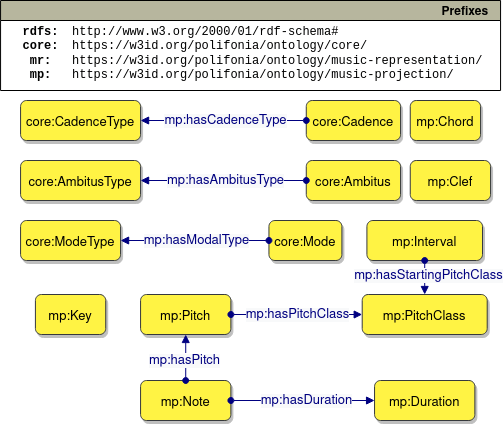

The diagram above was exported from draw.io. Its source (the exported page's mxGraphModel, read from the mxfile embedded in the PNG):
<mxGraphModel dx="1769" dy="478" grid="1" gridSize="10" guides="1" tooltips="1" connect="1" arrows="1" fold="1" page="1" pageScale="1" pageWidth="850" pageHeight="1100" math="0" shadow="0">
  <root>
    <mxCell id="0" />
    <mxCell id="1" parent="0" />
    <mxCell id="2" value="mp:Note" style="graphMlID=n4;shape=rect;rounded=1;arcsize=30;fillColor=#FFF344;strokeColor=#36393d;strokeWidth=1.0;fontFamily=Helvetica;fontSize=13;shadow=1;" vertex="1" parent="1">
      <mxGeometry x="-15.929999999999993" y="530" width="90.31" height="40" as="geometry" />
    </mxCell>
    <mxCell id="3" value="Prefixes" style="graphMlID=n0;shape=swimlane;startSize=20;fillColor=#b7b69e;strokeColor=#000000;strokeWidth=1.0;align=right;spacingRight=10;fontStyle=1;fontFamily=Helvetica;" vertex="1" parent="1">
      <mxGeometry x="-155.93" y="150" width="500" height="90" as="geometry">
        <mxRectangle x="-510" y="20" width="100" height="30" as="alternateBounds" />
      </mxGeometry>
    </mxCell>
    <mxCell id="4" value="&lt;div&gt;&lt;font style=&quot;font-weight: bold;&quot;&gt;rdfs:&lt;/font&gt;&lt;/div&gt;&lt;div&gt;&lt;font style=&quot;font-weight: bold;&quot;&gt;core:&lt;br&gt;&lt;/font&gt;&lt;/div&gt;&lt;b&gt;&lt;font&gt;mr:&lt;/font&gt;&lt;/b&gt;&lt;br&gt;&lt;b&gt;&lt;font&gt;mp:&lt;/font&gt;&lt;/b&gt;" style="text;html=1;align=center;verticalAlign=middle;resizable=0;points=[];autosize=1;fontFamily=Courier New;" vertex="1" parent="3">
      <mxGeometry x="9.996452437349733" y="17.99953721049043" width="60" height="70" as="geometry" />
    </mxCell>
    <mxCell id="5" value="&lt;div&gt;&lt;font&gt;http://www.w3.org/2000/01/rdf-schema#&lt;/font&gt;&lt;span style=&quot;background-color: initial;&quot;&gt;&lt;br&gt;&lt;/span&gt;&lt;/div&gt;&lt;div&gt;&lt;font&gt;https://w3id.org/polifonia/ontology/core/&lt;/font&gt;&lt;/div&gt;&lt;div&gt;&lt;/div&gt;&lt;font&gt;https://w3id.org/polifonia/ontology/music-representation/&lt;br&gt;&lt;/font&gt;&lt;font&gt;https://w3id.org/polifonia/ontology/music-projection/&lt;/font&gt;" style="text;html=1;align=left;verticalAlign=middle;resizable=0;points=[];autosize=1;fontFamily=Courier New;" vertex="1" parent="3">
      <mxGeometry x="69.99645243734975" y="17.99953721049043" width="430" height="70" as="geometry" />
    </mxCell>
    <mxCell id="6" value="mp:Interval" style="graphMlID=n4;shape=rect;rounded=1;arcsize=30;fillColor=#FFF344;strokeColor=#36393d;strokeWidth=1.0;fontFamily=Helvetica;fontSize=13;shadow=1;" vertex="1" parent="1">
      <mxGeometry x="210.41000000000003" y="370" width="115.6" height="40" as="geometry" />
    </mxCell>
    <mxCell id="7" value="mp:PitchClass" style="graphMlID=n4;shape=rect;rounded=1;arcsize=30;fillColor=#FFF344;strokeColor=#36393d;strokeWidth=1.0;fontFamily=Helvetica;fontSize=13;shadow=1;" vertex="1" parent="1">
      <mxGeometry x="205.70999999999998" y="444" width="125" height="40" as="geometry" />
    </mxCell>
    <mxCell id="8" value="mp:Pitch" style="graphMlID=n4;shape=rect;rounded=1;arcsize=30;fillColor=#FFF344;strokeColor=#36393d;strokeWidth=1.0;fontFamily=Helvetica;fontSize=13;shadow=1;" vertex="1" parent="1">
      <mxGeometry x="-15.929999999999993" y="444" width="90.31" height="40" as="geometry" />
    </mxCell>
    <mxCell id="9" value="" style="graphMlID=e0;rounded=0;endArrow=block;strokeColor=#000080;strokeWidth=1.0;startArrow=oval;startFill=1;endFill=1;edgeStyle=orthogonalEdgeStyle;fontFamily=Helvetica;" edge="1" source="8" target="7" parent="1">
      <mxGeometry relative="1" as="geometry">
        <mxPoint x="-202.64" y="414" as="sourcePoint" />
        <mxPoint x="-202.64" y="464" as="targetPoint" />
        <Array as="points">
          <mxPoint x="60.36" y="464" />
          <mxPoint x="60.36" y="464" />
        </Array>
      </mxGeometry>
    </mxCell>
    <mxCell id="10" value="&lt;span style=&quot;color: rgb(0, 0, 128); font-size: 13px; background-color: rgb(248, 249, 250);&quot;&gt;mp:hasPitchClass&lt;/span&gt;" style="text;html=1;align=center;verticalAlign=middle;resizable=0;points=[];labelBackgroundColor=#ffffff;fontSize=13;fontFamily=Helvetica;" connectable="0" vertex="1" parent="9">
      <mxGeometry x="-0.0174" y="2" relative="1" as="geometry">
        <mxPoint x="2" y="2" as="offset" />
      </mxGeometry>
    </mxCell>
    <mxCell id="11" value="" style="graphMlID=e0;rounded=0;endArrow=block;strokeColor=#000080;strokeWidth=1.0;startArrow=oval;startFill=1;endFill=1;edgeStyle=orthogonalEdgeStyle;fontFamily=Helvetica;" edge="1" source="2" target="8" parent="1">
      <mxGeometry relative="1" as="geometry">
        <mxPoint x="13.36" y="464" as="sourcePoint" />
        <mxPoint x="12.36" y="384" as="targetPoint" />
        <Array as="points">
          <mxPoint x="0.3599999999999999" y="534" />
          <mxPoint x="0.3599999999999999" y="534" />
        </Array>
      </mxGeometry>
    </mxCell>
    <mxCell id="12" value="&lt;span style=&quot;color: rgb(0, 0, 128); font-size: 13px; background-color: rgb(248, 249, 250);&quot;&gt;mp:hasPitch&lt;/span&gt;" style="text;html=1;align=center;verticalAlign=middle;resizable=0;points=[];labelBackgroundColor=#ffffff;fontSize=13;fontFamily=Helvetica;" connectable="0" vertex="1" parent="11">
      <mxGeometry x="-0.0174" y="2" relative="1" as="geometry">
        <mxPoint y="2" as="offset" />
      </mxGeometry>
    </mxCell>
    <mxCell id="13" value="mp:Duration" style="graphMlID=n4;shape=rect;rounded=1;arcsize=30;fillColor=#FFF344;strokeColor=#36393d;strokeWidth=1.0;fontFamily=Helvetica;fontSize=13;shadow=1;" vertex="1" parent="1">
      <mxGeometry x="218.06" y="530" width="100.31" height="40" as="geometry" />
    </mxCell>
    <mxCell id="14" value="" style="graphMlID=e0;rounded=0;endArrow=block;strokeColor=#000080;strokeWidth=1.0;startArrow=oval;startFill=1;endFill=1;edgeStyle=orthogonalEdgeStyle;fontFamily=Helvetica;" edge="1" source="2" target="13" parent="1">
      <mxGeometry relative="1" as="geometry">
        <mxPoint x="12.36" y="574" as="sourcePoint" />
        <mxPoint x="13.36" y="504" as="targetPoint" />
        <Array as="points" />
      </mxGeometry>
    </mxCell>
    <mxCell id="15" value="&lt;span style=&quot;color: rgb(0, 0, 128); font-size: 13px; background-color: rgb(248, 249, 250);&quot;&gt;mp:hasDuration&lt;/span&gt;" style="text;html=1;align=center;verticalAlign=middle;resizable=0;points=[];labelBackgroundColor=#ffffff;fontSize=13;fontFamily=Helvetica;" connectable="0" vertex="1" parent="14">
      <mxGeometry x="-0.0174" y="2" relative="1" as="geometry">
        <mxPoint x="5" y="2" as="offset" />
      </mxGeometry>
    </mxCell>
    <mxCell id="16" value="mp:Clef" style="graphMlID=n4;shape=rect;rounded=1;arcsize=30;fillColor=#FFF344;strokeColor=#36393d;strokeWidth=1.0;fontFamily=Helvetica;fontSize=13;shadow=1;" vertex="1" parent="1">
      <mxGeometry x="253.76000000000005" y="310" width="80.31" height="40" as="geometry" />
    </mxCell>
    <mxCell id="17" value="core:Mode" style="graphMlID=n4;shape=rect;rounded=1;arcsize=30;fillColor=#FFF344;strokeColor=#36393d;strokeWidth=1.0;fontFamily=Helvetica;fontSize=13;shadow=1;" vertex="1" parent="1">
      <mxGeometry x="112.43999999999997" y="370" width="72.96" height="40" as="geometry" />
    </mxCell>
    <mxCell id="18" value="core:ModeType" style="graphMlID=n4;shape=rect;rounded=1;arcsize=30;fillColor=#FFF344;strokeColor=#36393d;strokeWidth=1.0;fontFamily=Helvetica;fontSize=13;shadow=1;" vertex="1" parent="1">
      <mxGeometry x="-135.93000000000004" y="370" width="100" height="40" as="geometry" />
    </mxCell>
    <mxCell id="19" value="" style="graphMlID=e0;rounded=0;endArrow=block;strokeColor=#000080;strokeWidth=1.0;startArrow=oval;startFill=1;endFill=1;edgeStyle=orthogonalEdgeStyle;fontFamily=Helvetica;" edge="1" source="17" target="18" parent="1">
      <mxGeometry relative="1" as="geometry">
        <mxPoint x="46.069999999999965" y="378" as="sourcePoint" />
        <mxPoint x="46.069999999999965" y="428" as="targetPoint" />
        <Array as="points" />
      </mxGeometry>
    </mxCell>
    <mxCell id="20" value="&lt;span style=&quot;color: rgb(0, 0, 128); font-size: 13px; background-color: rgb(248, 249, 250);&quot;&gt;mp:hasModalType&lt;/span&gt;" style="text;html=1;align=center;verticalAlign=middle;resizable=0;points=[];labelBackgroundColor=#ffffff;fontSize=13;fontFamily=Helvetica;" connectable="0" vertex="1" parent="19">
      <mxGeometry x="-0.0174" y="2" relative="1" as="geometry">
        <mxPoint y="-2" as="offset" />
      </mxGeometry>
    </mxCell>
    <mxCell id="21" value="core:Cadence" style="graphMlID=n4;shape=rect;rounded=1;arcsize=30;fillColor=#FFF344;strokeColor=#36393d;strokeWidth=1.0;fontFamily=Helvetica;fontSize=13;shadow=1;" vertex="1" parent="1">
      <mxGeometry x="149.77999999999997" y="250" width="94.29" height="40" as="geometry" />
    </mxCell>
    <mxCell id="22" value="core:CadenceType" style="graphMlID=n4;shape=rect;rounded=1;arcsize=30;fillColor=#FFF344;strokeColor=#36393d;strokeWidth=1.0;fontFamily=Helvetica;fontSize=13;shadow=1;" vertex="1" parent="1">
      <mxGeometry x="-135.93" y="250" width="120" height="40" as="geometry" />
    </mxCell>
    <mxCell id="23" value="" style="graphMlID=e0;rounded=0;endArrow=block;strokeColor=#000080;strokeWidth=1.0;startArrow=oval;startFill=1;endFill=1;edgeStyle=orthogonalEdgeStyle;fontFamily=Helvetica;" edge="1" source="21" target="22" parent="1">
      <mxGeometry relative="1" as="geometry">
        <mxPoint x="66.07" y="258" as="sourcePoint" />
        <mxPoint x="66.07" y="308" as="targetPoint" />
        <Array as="points" />
      </mxGeometry>
    </mxCell>
    <mxCell id="24" value="&lt;span style=&quot;color: rgb(0, 0, 128); font-size: 13px; background-color: rgb(248, 249, 250);&quot;&gt;mp:hasCadenceType&lt;/span&gt;" style="text;html=1;align=center;verticalAlign=middle;resizable=0;points=[];labelBackgroundColor=#ffffff;fontSize=13;fontFamily=Helvetica;" connectable="0" vertex="1" parent="23">
      <mxGeometry x="-0.0174" y="2" relative="1" as="geometry">
        <mxPoint y="-2" as="offset" />
      </mxGeometry>
    </mxCell>
    <mxCell id="25" value="core:Ambitus" style="graphMlID=n4;shape=rect;rounded=1;arcsize=30;fillColor=#FFF344;strokeColor=#36393d;strokeWidth=1.0;fontFamily=Helvetica;fontSize=13;shadow=1;" vertex="1" parent="1">
      <mxGeometry x="149.77999999999997" y="310" width="94.29" height="40" as="geometry" />
    </mxCell>
    <mxCell id="26" value="core:AmbitusType" style="graphMlID=n4;shape=rect;rounded=1;arcsize=30;fillColor=#FFF344;strokeColor=#36393d;strokeWidth=1.0;fontFamily=Helvetica;fontSize=13;shadow=1;" vertex="1" parent="1">
      <mxGeometry x="-135.93000000000004" y="310" width="120" height="40" as="geometry" />
    </mxCell>
    <mxCell id="27" value="" style="graphMlID=e0;rounded=0;endArrow=block;strokeColor=#000080;strokeWidth=1.0;startArrow=oval;startFill=1;endFill=1;edgeStyle=orthogonalEdgeStyle;fontFamily=Helvetica;" edge="1" source="25" target="26" parent="1">
      <mxGeometry relative="1" as="geometry">
        <mxPoint x="66.07" y="318" as="sourcePoint" />
        <mxPoint x="66.07" y="368" as="targetPoint" />
        <Array as="points" />
      </mxGeometry>
    </mxCell>
    <mxCell id="28" value="&lt;span style=&quot;color: rgb(0, 0, 128); font-size: 13px; background-color: rgb(248, 249, 250);&quot;&gt;mp:hasAmbitusType&lt;/span&gt;" style="text;html=1;align=center;verticalAlign=middle;resizable=0;points=[];labelBackgroundColor=#ffffff;fontSize=13;fontFamily=Helvetica;" connectable="0" vertex="1" parent="27">
      <mxGeometry x="-0.0174" y="2" relative="1" as="geometry">
        <mxPoint y="-2" as="offset" />
      </mxGeometry>
    </mxCell>
    <mxCell id="29" value="mp:Key" style="graphMlID=n4;shape=rect;rounded=1;arcsize=30;fillColor=#FFF344;strokeColor=#36393d;strokeWidth=1.0;fontFamily=Helvetica;fontSize=13;shadow=1;" vertex="1" parent="1">
      <mxGeometry x="-121.08999999999995" y="444" width="70.31" height="40" as="geometry" />
    </mxCell>
    <mxCell id="30" value="" style="graphMlID=e0;rounded=0;endArrow=block;strokeColor=#000080;strokeWidth=1.0;startArrow=oval;startFill=1;endFill=1;edgeStyle=orthogonalEdgeStyle;fontFamily=Helvetica;" edge="1" source="6" target="7" parent="1">
      <mxGeometry relative="1" as="geometry">
        <mxPoint x="10" y="480" as="sourcePoint" />
        <mxPoint x="10" y="430" as="targetPoint" />
        <Array as="points" />
      </mxGeometry>
    </mxCell>
    <mxCell id="31" value="&lt;span style=&quot;color: rgb(0, 0, 128); font-size: 13px; background-color: rgb(248, 249, 250);&quot;&gt;mp:hasStartingPitchClass&lt;/span&gt;" style="text;html=1;align=center;verticalAlign=middle;resizable=0;points=[];labelBackgroundColor=#ffffff;fontSize=13;fontFamily=Helvetica;" connectable="0" vertex="1" parent="30">
      <mxGeometry x="-0.0174" y="2" relative="1" as="geometry">
        <mxPoint x="1" y="-2" as="offset" />
      </mxGeometry>
    </mxCell>
    <mxCell id="32" value="mp:Chord" style="graphMlID=n4;shape=rect;rounded=1;arcsize=30;fillColor=#FFF344;strokeColor=#36393d;strokeWidth=1.0;fontFamily=Helvetica;fontSize=13;shadow=1;" vertex="1" parent="1">
      <mxGeometry x="253.76000000000005" y="250" width="70.31" height="40" as="geometry" />
    </mxCell>
    <mxCell id="33" style="edgeStyle=orthogonalEdgeStyle;rounded=0;orthogonalLoop=1;jettySize=auto;html=1;exitX=0.5;exitY=1;exitDx=0;exitDy=0;" edge="1" parent="1">
      <mxGeometry relative="1" as="geometry">
        <mxPoint x="94.06500000000005" y="240" as="sourcePoint" />
        <mxPoint x="94.06500000000005" y="240" as="targetPoint" />
      </mxGeometry>
    </mxCell>
  </root>
</mxGraphModel>